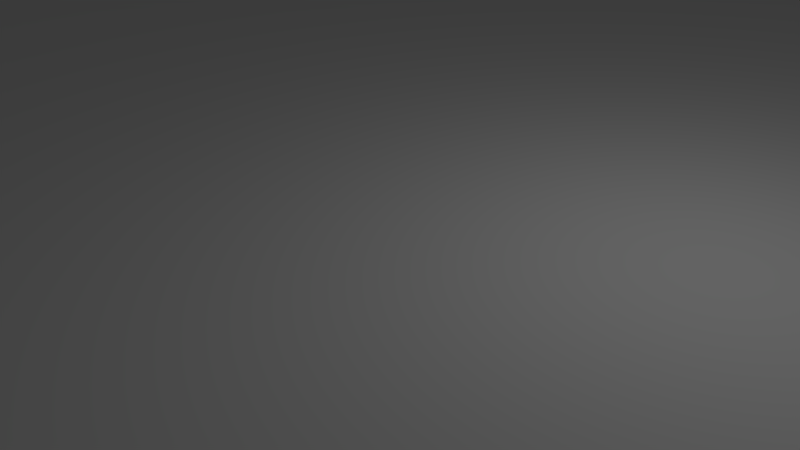 # Source: table2.blend  (saved by Blender 2.74.0; exported with 4.5.12 LTS)
import bpy
from mathutils import Matrix  # noqa: F401  (used for matrix-valued properties, if any)

bpy.ops.wm.read_factory_settings(use_empty=True)
scene = bpy.context.scene
scene.name = 'Scene'

# ---- collections
col_collection_1 = bpy.data.collections.new('Collection 1'); scene.collection.children.link(col_collection_1)

# ---- materials (node trees are filled in below, after node groups)
mat_material = bpy.data.materials.new('Material')
mat_material.alpha_threshold = 0.0
mat_material.use_transparent_shadow = False
mat_material.roughness = 0.5
mat_material.line_color = (0.0, 0.0, 0.0, 1.0)

# ---- material node trees

# ---- world
world_world = bpy.data.worlds.new('World'); scene.world = world_world
world_world.color = (0.05088, 0.05088, 0.05088)
world_world.use_sun_shadow = False
world_world.sun_shadow_jitter_overblur = 0.0
world_world.cycles.sampling_method = 'MANUAL'
world_world.cycles.sample_map_resolution = 256

# ---- cameras
cam_camera = bpy.data.cameras.new('Camera')
cam_camera.clip_end = 100.0
cam_camera.lens = 35.0
cam_camera.sensor_width = 32.0
cam_camera.sensor_height = 18.0
cam_camera.ortho_scale = 7.314
cam_camera.dof.focus_distance = 0.0
cam_camera.dof.aperture_fstop = 128.0

# ---- lights
light_lamp = bpy.data.lights.new('Lamp', 'POINT')
light_lamp.transmission_factor = 0.0
light_lamp.cutoff_distance = 30.0
light_lamp.energy = 100.0
light_lamp.shadow_buffer_clip_start = 1.001
light_lamp.shadow_soft_size = 0.1
light_lamp.shadow_maximum_resolution = 0.006
light_lamp.use_absolute_resolution = True
light_lamp.cycles.use_multiple_importance_sampling = False

# ---- meshes
me_cube = bpy.data.meshes.new('Cube')
me_cube.from_pydata([(1.0, 1.0, -1.0), (1.0, -1.0, -1.0), (-1.0, -1.0, -1.0), (-1.0, 1.0, -1.0), (1.0, 1.0, 1.0), (1.0, -1.0, 1.0), (-1.0, -1.0, 1.0), (-1.0, 1.0, 1.0)], [], [(0, 1, 2, 3), (4, 7, 6, 5), (0, 4, 5, 1), (1, 5, 6, 2), (2, 6, 7, 3), (4, 0, 3, 7)])
_uv = me_cube.uv_layers.new(name='UVMap')
_uv.uv.foreach_set('vector', [1.0, 1.0, 1.0, 0.0, 0.0, 1.192e-07, 1.788e-07, 1.0, 1.0, 1.0, 0.0, 1.0, -2.384e-07, 1.788e-07, 1.0, -2.98e-07, 1.125, 0.0, 1.125, 1.0, 1.0, 1.0, 1.0, 0.0, 1.0, 1.0, 1.0, 1.125, -2.384e-07, 1.125, 0.0, 1.0, -0.125, 0.0, -0.125, 1.0, 0.0, 1.0, 2.384e-07, 0.0, 1.0, 0.0, 1.0, -0.125, 1.788e-07, -0.125, 0.0, 0.0])
me_cube.materials.append(mat_material)
me_cube.use_remesh_preserve_volume = False
me_cube.use_remesh_preserve_attributes = False
me_cube.use_mirror_vertex_groups = False
me_cube.update()

# ---- objects
ob_cube = bpy.data.objects.new('Cube', me_cube)
ob_lamp = bpy.data.objects.new('Lamp', light_lamp)
ob_camera = bpy.data.objects.new('Camera', cam_camera)

# ---- transforms, parenting, visibility, modifiers, constraints
ob_cube.location = (0.0, 0.0, 0.0)
ob_cube.scale = (-20.1, -20.1, -1.005)
ob_cube.lock_rotations_4d = False
ob_cube.empty_display_type = 'ARROWS'
ob_cube.lineart.crease_threshold = 0.0
ob_lamp.location = (4.076, 1.005, 5.904)
ob_lamp.rotation_euler = (0.6503, 0.05522, 1.866)
ob_lamp.lock_rotations_4d = False
ob_lamp.empty_display_type = 'ARROWS'
ob_lamp.color = (0.0, 0.0, 0.0, 0.0)
ob_lamp.lineart.crease_threshold = 0.0
ob_camera.location = (7.481, -6.508, 5.344)
ob_camera.rotation_euler = (1.109, 0.01082, 0.8149)
ob_camera.lock_rotations_4d = False
ob_camera.empty_display_type = 'ARROWS'
ob_camera.color = (0.0, 0.0, 0.0, 0.0)
ob_camera.display_type = 'WIRE'
ob_camera.lineart.crease_threshold = 0.0

# ---- collection membership
col_collection_1.objects.link(ob_cube)
col_collection_1.objects.link(ob_lamp)
col_collection_1.objects.link(ob_camera)

# ---- scene / render settings (as saved in the file)
scene.camera = ob_camera
scene.frame_start = 1; scene.frame_end = 250; scene.frame_set(1)
scene.render.engine = 'BLENDER_EEVEE_NEXT'
scene.render.resolution_percentage = 50
scene.render.dither_intensity = 0.0
scene.cycles.use_denoising = False
scene.cycles.samples = 10
scene.cycles.sampling_pattern = 'TABULATED_SOBOL'
scene.cycles.light_sampling_threshold = 0.0
scene.cycles.use_adaptive_sampling = False
scene.cycles.use_light_tree = False
scene.cycles.blur_glossy = 0.0
scene.cycles.pixel_filter_type = 'GAUSSIAN'
scene.cycles.sample_clamp_indirect = 0.0
scene.view_settings.view_transform = 'Standard'
bpy.context.view_layer.update()
